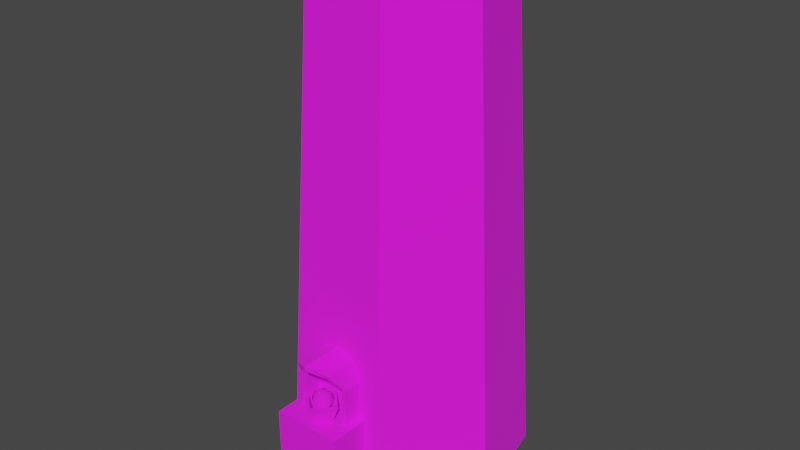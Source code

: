# Source: Furnace.blend  (saved by Blender 5.1.30; exported with 4.5.12 LTS)
import bpy
from mathutils import Matrix  # noqa: F401  (used for matrix-valued properties, if any)

bpy.ops.wm.read_factory_settings(use_empty=True)
scene = bpy.context.scene
scene.name = 'Scene'

# ---- collections
col_collection = bpy.data.collections.new('Collection'); scene.collection.children.link(col_collection)

# ---- images (referenced by path relative to the original .blend; pixels are not part of the script)
import os
ASSET_DIR = os.environ.get("B2B_ASSET_DIR", "")  # directory of the original .blend (textures are referenced by path, not embedded)
HERE = os.path.dirname(os.path.abspath(__file__))  # packed textures are extracted next to this script under _unpacked/

def load_image(name, relpath, width, height, colorspace="sRGB"):
    """Load a texture the original file referenced (path relative to the .blend, or extracted next to this script)."""
    p = next((c for c in (os.path.join(HERE, relpath), os.path.join(ASSET_DIR, relpath)) if relpath and os.path.exists(c)), "")
    if p:
        img = bpy.data.images.load(p, check_existing=True)
        img.name = name
    else:  # same state as the original file: an image datablock whose file is absent (Cycles renders it pink)
        img = bpy.data.images.new(name, width, height)
        img.source = "FILE"
        img.filepath = "//" + (relpath or name)
    img.colorspace_settings.name = colorspace
    return img
img_stone1_darker_png = load_image('stone1 Darker.png', 'stone1 Darker.png', 1024, 1024, 'sRGB')
img_gold___dark_png = load_image('gold - dark.png', 'gold - dark.png', 1024, 1024, 'sRGB')
img_embers_jpg = load_image('embers.jpg', 'embers.jpg', 1024, 1024, 'sRGB')
img_grate_png = load_image('Grate.png', 'Grate.png', 1024, 1024, 'sRGB')

# ---- materials (node trees are filled in below, after node groups)
mat_stone = bpy.data.materials.new('Stone')
mat_stone_2 = bpy.data.materials.new('Stone 2')
mat_ember = bpy.data.materials.new('Ember')
mat_metal_grate = bpy.data.materials.new('Metal Grate')

# ---- material node trees
mat_stone.use_nodes = True; mat_stone.node_tree.nodes.clear()
_N = mat_stone.node_tree.nodes; _L = mat_stone.node_tree.links
n0 = _N.new('ShaderNodeBsdfPrincipled'); n0.name = 'Principled BSDF'; n0.location = (-200, 100)
n0.inputs[2].default_value = 1.0
n1 = _N.new('ShaderNodeOutputMaterial'); n1.name = 'Material Output'; n1.location = (200, 100)
n2 = _N.new('ShaderNodeTexImage'); n2.name = 'Image Texture'; n2.location = (-490, 80)
n2.image = img_stone1_darker_png
_L.new(n0.outputs[0], n1.inputs[0])
_L.new(n2.outputs[0], n0.inputs[0])
n1.is_active_output = True
mat_stone_2.use_nodes = True; mat_stone_2.node_tree.nodes.clear()
_N = mat_stone_2.node_tree.nodes; _L = mat_stone_2.node_tree.links
n0 = _N.new('ShaderNodeBsdfPrincipled'); n0.name = 'Principled BSDF'; n0.location = (-200, 100)
n0.inputs[2].default_value = 1.0
n1 = _N.new('ShaderNodeOutputMaterial'); n1.name = 'Material Output'; n1.location = (200, 100)
n2 = _N.new('ShaderNodeTexImage'); n2.name = 'Image Texture'; n2.location = (-490, 80)
n2.image = img_gold___dark_png
_L.new(n0.outputs[0], n1.inputs[0])
_L.new(n2.outputs[0], n0.inputs[0])
n1.is_active_output = True
mat_ember.use_nodes = True; mat_ember.node_tree.nodes.clear()
_N = mat_ember.node_tree.nodes; _L = mat_ember.node_tree.links
n0 = _N.new('ShaderNodeBsdfPrincipled'); n0.name = 'Principled BSDF'; n0.location = (-200, 100)
n0.inputs[2].default_value = 1.0
n1 = _N.new('ShaderNodeOutputMaterial'); n1.name = 'Material Output'; n1.location = (200, 100)
n2 = _N.new('ShaderNodeTexImage'); n2.name = 'Image Texture'; n2.location = (-490, 80)
n2.image = img_embers_jpg
_L.new(n0.outputs[0], n1.inputs[0])
_L.new(n2.outputs[0], n0.inputs[0])
n1.is_active_output = True
mat_metal_grate.use_nodes = True; mat_metal_grate.node_tree.nodes.clear()
_N = mat_metal_grate.node_tree.nodes; _L = mat_metal_grate.node_tree.links
n0 = _N.new('ShaderNodeBsdfPrincipled'); n0.name = 'Principled BSDF'; n0.location = (-200, 100)
n0.inputs[2].default_value = 1.0
n1 = _N.new('ShaderNodeOutputMaterial'); n1.name = 'Material Output'; n1.location = (200, 100)
n2 = _N.new('ShaderNodeTexImage'); n2.name = 'Image Texture'; n2.location = (-490, 80)
n2.image = img_grate_png
_L.new(n0.outputs[0], n1.inputs[0])
_L.new(n2.outputs[0], n0.inputs[0])
n1.is_active_output = True

# ---- world
world_world = bpy.data.worlds.new('World'); scene.world = world_world
world_world.use_nodes = True; world_world.node_tree.nodes.clear()
_N = world_world.node_tree.nodes; _L = world_world.node_tree.links
n0 = _N.new('ShaderNodeOutputWorld'); n0.name = 'World Output'; n0.location = (300, 300)
n1 = _N.new('ShaderNodeBackground'); n1.name = 'Background'; n1.location = (10, 300)
n1.inputs[0].default_value = (0.05088, 0.05088, 0.05088, 1.0)
_L.new(n1.outputs[0], n0.inputs[0])
n0.is_active_output = True
world_world.color = (0.05088, 0.05088, 0.05088)
world_world.use_sun_shadow = False
world_world.sun_shadow_jitter_overblur = 0.0

# ---- meshes
me_circle_001 = bpy.data.meshes.new('Circle.001')
me_circle_001.from_pydata([(0.0, 0.7169, 2.094), (-0.5605, 0.447, 2.094), (-0.699, -0.1595, 2.094), (-0.3111, -0.6459, 2.094), (0.3111, -0.6459, 2.094), (0.699, -0.1595, 2.094), (0.5605, 0.447, 2.094), (-2.785e-09, 1.327, -2.048), (-1.038, 0.8275, -2.048), (-1.294, -0.2953, -2.048), (-0.5758, -1.196, -2.048), (0.5758, -1.196, -2.048), (1.294, -0.2953, -2.048), (1.038, 0.8275, -2.048), (-0.7818, 0.6235, 2.094), (0.0, 1.0, 2.094), (-0.9749, -0.2225, 2.094), (-0.4339, -0.901, 2.094), (0.4339, -0.901, 2.094), (0.9749, -0.2225, 2.094), (0.7818, 0.6235, 2.094), (-0.5605, 0.447, -2.048), (0.0, 0.7169, -2.048), (-0.699, -0.1595, -2.048), (-0.3111, -0.6459, -2.048), (0.3111, -0.6459, -2.048), (0.699, -0.1595, -2.048), (0.5605, 0.447, -2.048), (0.0, -0.901, 2.094), (0.0, -0.6459, 2.094), (-0.05314, -0.6459, -1.009), (-0.09368, -0.6459, -0.9158), (0.07806, -0.6459, -1.009), (0.1186, -0.6459, -0.9158), (0.01246, -0.6459, -0.8581), (-0.09368, -1.115, -0.9158), (-0.05314, -1.122, -1.009), (0.1186, -1.115, -0.9158), (0.07806, -1.122, -1.009), (0.01246, -1.111, -0.8581)], [], [(15, 7, 8, 14), (14, 8, 9, 16), (0, 1, 21, 22), (1, 0, 15, 14), (2, 1, 14, 16), (3, 2, 16, 17), (5, 4, 18, 19), (6, 5, 19, 20), (0, 6, 20, 15), (5, 6, 27, 26), (20, 13, 7, 15), (1, 2, 23, 21), (6, 0, 22, 27), (4, 5, 26, 25), (2, 3, 24, 23), (18, 11, 12, 19), (25, 24, 30, 32), (30, 24, 3, 29, 4, 25, 32, 33, 34, 31), (16, 9, 10, 17), (11, 18, 28, 17, 10, 36, 35, 39, 37, 38), (36, 10, 11, 38), (19, 12, 13, 20), (29, 3, 17, 28, 18, 4), (38, 37, 33, 32), (30, 31, 35, 36), (37, 39, 34, 33), (30, 36, 38, 32), (39, 35, 31, 34)])
_uv = me_circle_001.uv_layers.new(name='UVMap')
_uv.uv.foreach_set('vector', [0.5385, 0.8935, -0.3196, 1.035, -0.3695, 0.8729, 0.5009, 0.7715, 0.5009, 0.7715, -0.3695, 0.8729, -0.4029, 0.7092, 0.4758, 0.6482, 1.42, -0.1115, 1.42, -0.02218, 0.539, -0.02218, 0.539, -0.1115, 0.6566, 0.7343, 0.7856, 0.7541, 0.7989, 0.7937, 0.6191, 0.766, 0.5992, 0.6538, 0.6566, 0.7343, 0.6191, 0.766, 0.539, 0.6538, 0.6566, 0.5734, 0.5992, 0.6538, 0.539, 0.6538, 0.6191, 0.5416, 0.889, 0.6092, 0.7856, 0.5535, 0.7989, 0.5139, 0.9432, 0.5916, 0.889, 0.6985, 0.889, 0.6092, 0.9432, 0.5916, 0.9432, 0.7161, 0.7856, 0.7541, 0.889, 0.6985, 0.9432, 0.7161, 0.7989, 0.7937, 1.42, 0.335, 1.42, 0.4243, 0.539, 0.4243, 0.539, 0.335, 0.5009, 0.1517, -0.3695, 0.05035, -0.3196, -0.1115, 0.5385, 0.0298, 1.42, -0.02218, 1.42, 0.06711, 0.539, 0.06711, 0.539, -0.02218, 1.42, 0.4243, 1.42, 0.5136, 0.539, 0.5136, 0.539, 0.4243, 1.42, 0.2457, 1.42, 0.335, 0.539, 0.335, 0.539, 0.2457, 1.42, 0.06711, 1.42, 0.1564, 0.539, 0.1564, 0.539, 0.06711, 0.4632, 0.3994, -0.4196, 0.379, -0.4029, 0.2141, 0.4758, 0.2751, 0.539, 0.2457, 0.539, 0.1564, 0.7598, 0.1934, 0.7598, 0.2122, 0.7598, 0.1934, 0.539, 0.1564, 1.42, 0.1564, 1.42, 0.201, 1.42, 0.2457, 0.539, 0.2457, 0.7598, 0.2122, 0.7797, 0.2181, 0.7919, 0.2028, 0.7797, 0.1876, 0.4758, 0.6482, -0.4029, 0.7092, -0.4196, 0.5443, 0.4632, 0.5239, -0.4196, 0.379, 0.4632, 0.3994, 0.4632, 0.4616, 0.4632, 0.5239, -0.4196, 0.5443, -0.1982, 0.4693, -0.1783, 0.4751, -0.166, 0.4598, -0.1783, 0.4446, -0.1982, 0.4504, -0.1982, 0.4693, -0.4196, 0.5443, -0.4196, 0.379, -0.1982, 0.4504, 0.4758, 0.2751, -0.4029, 0.2141, -0.3695, 0.05035, 0.5009, 0.1517, 0.7211, 0.5634, 0.6566, 0.5734, 0.6191, 0.5416, 0.709, 0.5278, 0.7989, 0.5139, 0.7856, 0.5535, 0.0, 0.0, 0.0, 0.0, 0.0, 0.0, 0.0, 0.0, 0.0, 0.0, 0.0, 0.0, 0.0, 0.0, 0.0, 0.0, 0.0, 0.0, 0.0, 0.0, 0.0, 0.0, 0.0, 0.0, 0.0, 0.0, 0.0, 0.0, 0.0, 0.0, 0.0, 0.0, 0.0, 0.0, 0.0, 0.0, 0.0, 0.0, 0.0, 0.0])
me_circle_001.materials.append(mat_stone)
me_circle_001.materials.append(None)
me_circle_001.update()
me_sphere_001 = bpy.data.meshes.new('Sphere.001')
me_sphere_001.from_pydata([(0.01117, 1.422, 2.529), (-1.037, 1.422, 2.095), (-1.471, 1.422, 1.047), (1.493, 1.422, 1.047), (1.059, 1.422, 2.095), (0.01117, 1.422, 2.274), (-0.8565, 1.422, 1.914), (-1.216, 1.422, 1.047), (1.238, 1.422, 1.047), (0.8789, 1.422, 1.914), (0.01117, -1.083, 2.529), (-1.037, -0.5477, 2.095), (-1.471, 0.1393, 1.047), (1.493, 0.1393, 1.047), (1.059, -0.5477, 2.095), (0.01117, -1.083, 2.274), (-0.8565, -0.5477, 1.914), (-1.216, 0.1393, 1.047), (1.238, 0.1393, 1.047), (0.8789, -0.5477, 1.914), (-1.471, 1.422, -0.9767), (-1.216, 1.422, -0.9767), (1.238, 1.422, -0.9767), (1.493, 1.422, -0.9767), (-1.471, 0.1393, -0.9767), (-1.216, 0.1393, -0.9767), (1.238, 0.1393, -0.9767), (1.493, 0.1393, -0.9767), (-1.471, -1.167, -0.9767), (-1.216, -1.167, -0.9767), (1.238, -1.167, -0.9767), (1.493, -1.167, -0.9767), (-1.898, 1.429, -0.9767), (1.92, 1.429, -0.9767), (-1.898, 0.1457, -0.9767), (1.92, 0.1457, -0.9767), (-1.898, -1.16, -0.9767), (1.92, -1.16, -0.9767), (-1.471, -1.167, -6.984), (-1.216, -1.167, -6.984), (1.238, -1.167, -6.984), (1.493, -1.167, -6.984), (-1.898, 1.429, -6.984), (1.92, 1.429, -6.984), (-1.898, 0.1457, -6.984), (1.92, 0.1457, -6.984), (-1.898, -1.16, -6.984), (1.92, -1.16, -6.984)], [], [(11, 16, 15, 10), (10, 15, 19, 14), (12, 17, 16, 11), (14, 19, 18, 13), (17, 25, 21, 7), (6, 16, 17, 7), (8, 22, 26, 18), (4, 14, 13, 3), (8, 18, 19, 9), (0, 10, 14, 4), (1, 11, 10, 0), (9, 19, 15, 5), (5, 15, 16, 6), (2, 12, 11, 1), (26, 30, 31, 27), (26, 25, 29, 30), (18, 26, 27, 13), (3, 8, 22, 23), (12, 24, 25, 17), (13, 27, 23, 3), (2, 20, 24, 12), (7, 2, 20, 21), (25, 26, 22, 21), (24, 28, 29, 25), (31, 37, 35, 27), (20, 32, 34, 24), (24, 34, 36, 28), (27, 35, 33, 23), (31, 41, 47, 37), (30, 40, 41, 31), (35, 45, 43, 33), (36, 46, 38, 28), (30, 29, 39, 40), (37, 47, 45, 35), (34, 44, 46, 36), (28, 38, 39, 29), (32, 42, 44, 34)])
_uv = me_sphere_001.uv_layers.new(name='UVMap')
_uv.uv.foreach_set('vector', [0.3656, 0.5036, 0.3588, 0.5105, 0.3259, 0.4963, 0.3259, 0.4866, 0.3259, 0.4866, 0.3259, 0.4963, 0.293, 0.5105, 0.2861, 0.5036, 0.382, 0.5441, 0.3724, 0.5441, 0.3588, 0.5105, 0.3656, 0.5036, 0.2861, 0.5036, 0.293, 0.5105, 0.2793, 0.5441, 0.2697, 0.5441, 0.6736, 0.2589, 0.6736, 0.3356, 0.6392, 0.3356, 0.6392, 0.2589, 0.5784, 0.2589, 0.5784, 0.3324, 0.5532, 0.3113, 0.5532, 0.2635, 0.6775, 0.534, 0.6585, 0.6084, 0.6252, 0.5998, 0.6442, 0.5255, 0.6325, 0.3523, 0.6853, 0.3523, 0.6785, 0.3921, 0.6441, 0.3921, 0.6775, 0.534, 0.6442, 0.5255, 0.6252, 0.4867, 0.6763, 0.4998, 0.5941, 0.3523, 0.5941, 0.4473, 0.5532, 0.427, 0.5532, 0.3523, 0.6325, 0.3523, 0.6325, 0.427, 0.5941, 0.4473, 0.5941, 0.3523, 0.6392, 0.2635, 0.6392, 0.337, 0.614, 0.3523, 0.614, 0.2589, 0.614, 0.2589, 0.614, 0.3523, 0.5784, 0.3324, 0.5784, 0.2589, 0.7187, 0.5264, 0.6843, 0.5264, 0.6775, 0.4867, 0.7303, 0.4867, 0.4633, 0.6053, 0.5128, 0.6053, 0.5128, 0.6149, 0.4633, 0.6149, 0.4633, 0.6053, 0.4633, 0.5125, 0.5128, 0.5125, 0.5128, 0.6053, 0.2793, 0.5441, 0.2793, 0.6207, 0.2697, 0.6207, 0.2697, 0.5441, 0.5128, 0.5332, 0.5225, 0.5332, 0.5225, 0.6099, 0.5128, 0.6099, 0.382, 0.5441, 0.382, 0.6207, 0.3724, 0.6207, 0.3724, 0.5441, 0.6785, 0.3921, 0.6785, 0.4688, 0.6441, 0.4688, 0.6441, 0.3921, 0.7187, 0.5264, 0.7187, 0.6031, 0.6843, 0.6031, 0.6843, 0.5264, 0.6155, 0.5332, 0.6252, 0.5332, 0.6252, 0.6099, 0.6155, 0.6099, 0.4633, 0.5125, 0.4633, 0.6053, 0.4147, 0.6053, 0.4147, 0.5125, 0.4633, 0.5028, 0.5128, 0.5028, 0.5128, 0.5125, 0.4633, 0.5125, 0.5128, 0.6149, 0.5126, 0.631, 0.463, 0.631, 0.4633, 0.6149, 0.4147, 0.5028, 0.4144, 0.4867, 0.463, 0.4867, 0.4633, 0.5028, 0.4633, 0.5028, 0.463, 0.4867, 0.5126, 0.4867, 0.5128, 0.5028, 0.4633, 0.6149, 0.463, 0.631, 0.4144, 0.631, 0.4147, 0.6149, 0.2859, 0.2589, 0.2859, 0.4866, 0.2697, 0.4866, 0.2697, 0.2589, 0.2955, 0.2589, 0.2955, 0.4866, 0.2859, 0.4866, 0.2859, 0.2589, 0.4488, 0.2589, 0.4488, 0.4867, 0.4144, 0.4867, 0.4144, 0.2589, 0.4144, 0.2589, 0.4144, 0.4866, 0.3982, 0.4866, 0.3982, 0.2589, 0.2955, 0.2589, 0.3886, 0.2589, 0.3886, 0.4866, 0.2955, 0.4866, 0.4838, 0.2589, 0.4838, 0.4867, 0.4488, 0.4867, 0.4488, 0.2589, 0.5188, 0.2589, 0.5188, 0.4867, 0.4838, 0.4867, 0.4838, 0.2589, 0.3982, 0.2589, 0.3982, 0.4866, 0.3886, 0.4866, 0.3886, 0.2589, 0.5532, 0.2589, 0.5532, 0.4867, 0.5188, 0.4867, 0.5188, 0.2589])
me_sphere_001.materials.append(mat_stone)
me_sphere_001.update()
me_sphere_002 = bpy.data.meshes.new('Sphere.002')
me_sphere_002.from_pydata([(-5.977e-08, 0.8746, -0.06068), (-5.977e-08, 0.6185, -0.6791), (-5.977e-08, 0.0, -0.9353), (0.8746, -3.823e-08, -0.06068), (0.6185, -2.703e-08, -0.6791), (-1.362e-07, -0.8746, -0.06068), (-1.138e-07, -0.6185, -0.6791), (-0.8746, 1.147e-07, -0.06068), (-0.6185, 8.11e-08, -0.6791), (5.53e-08, 1.116, -0.06068), (5.53e-08, 0.7891, -0.8498), (5.53e-08, -2.729e-08, -1.177), (1.116, -7.607e-08, -0.06068), (0.7891, -6.179e-08, -0.8498), (-4.226e-08, -1.116, -0.06068), (-1.368e-08, -0.7891, -0.8498), (-1.116, 1.19e-07, -0.06068), (-0.7891, 7.619e-08, -0.8498)], [], [(1, 4, 3, 0), (2, 4, 1), (4, 6, 5, 3), (2, 6, 4), (6, 8, 7, 5), (2, 8, 6), (8, 1, 0, 7), (2, 1, 8), (10, 9, 12, 13), (11, 10, 13), (13, 12, 14, 15), (11, 13, 15), (15, 14, 16, 17), (11, 15, 17), (17, 16, 9, 10), (11, 17, 10), (3, 5, 14, 12), (0, 3, 12, 9), (7, 0, 9, 16), (5, 7, 16, 14)])
_uv = me_sphere_002.uv_layers.new(name='UVMap')
_uv.uv.foreach_set('vector', [0.3797, 0.5845, 0.3797, 0.5478, 0.4056, 0.5402, 0.4056, 0.5921, 0.485, 0.4924, 0.5034, 0.5107, 0.4667, 0.5107, 0.3797, 0.5478, 0.3797, 0.5845, 0.3538, 0.5921, 0.3538, 0.5402, 0.485, 0.4924, 0.5034, 0.4741, 0.5034, 0.5107, 0.4056, 0.5845, 0.4056, 0.5478, 0.4315, 0.5402, 0.4315, 0.5921, 0.485, 0.4924, 0.4667, 0.4741, 0.5034, 0.4741, 0.4315, 0.5845, 0.4315, 0.5478, 0.4575, 0.5402, 0.4575, 0.5921, 0.485, 0.4924, 0.4667, 0.5107, 0.4667, 0.4741, 0.3675, 0.4838, 0.4005, 0.4741, 0.4005, 0.5402, 0.3675, 0.5305, 0.3538, 0.5072, 0.3675, 0.4838, 0.3675, 0.5305, 0.453, 0.4644, 0.4199, 0.4741, 0.4199, 0.4079, 0.453, 0.4176, 0.4667, 0.441, 0.453, 0.4644, 0.453, 0.4176, 0.4336, 0.4838, 0.4667, 0.4741, 0.4667, 0.5402, 0.4336, 0.5305, 0.4199, 0.5072, 0.4336, 0.4838, 0.4336, 0.5305, 0.4998, 0.4644, 0.4667, 0.4741, 0.4667, 0.4079, 0.4998, 0.4176, 0.5135, 0.441, 0.4998, 0.4644, 0.4998, 0.4176, 0.4128, 0.4669, 0.4128, 0.4151, 0.4199, 0.4079, 0.4199, 0.4741, 0.3609, 0.4669, 0.4128, 0.4669, 0.4199, 0.4741, 0.3538, 0.4741, 0.3609, 0.4151, 0.3609, 0.4669, 0.3538, 0.4741, 0.3538, 0.4079, 0.4128, 0.4151, 0.3609, 0.4151, 0.3538, 0.4079, 0.4199, 0.4079])
me_sphere_002.materials.append(mat_stone_2)
me_sphere_002.update()
me_sphere = bpy.data.meshes.new('Sphere')
me_sphere.from_pydata([(0.0, 0.0, 1.0), (0.0, 0.7071, 0.7071), (0.0, 1.0, 0.0), (0.0, 0.7071, -0.7071), (0.0, 0.0, -1.0), (0.6725, 0.2185, 0.7071), (0.9511, 0.309, 0.0), (0.6725, 0.2185, -0.7071), (0.4156, -0.5721, 0.7071), (0.5878, -0.809, 0.0), (0.4156, -0.5721, -0.7071), (-0.4156, -0.5721, 0.7071), (-0.5878, -0.809, 0.0), (-0.4156, -0.5721, -0.7071), (-0.6725, 0.2185, 0.7071), (-0.9511, 0.309, 0.0), (-0.6725, 0.2185, -0.7071)], [], [(2, 1, 5, 6), (3, 2, 6, 7), (1, 0, 5), (4, 3, 7), (7, 6, 9, 10), (5, 0, 8), (4, 7, 10), (6, 5, 8, 9), (10, 9, 12, 13), (8, 0, 11), (4, 10, 13), (9, 8, 11, 12), (12, 11, 14, 15), (13, 12, 15, 16), (11, 0, 14), (4, 13, 16), (4, 16, 3), (15, 14, 1, 2), (16, 15, 2, 3), (14, 0, 1)])
me_sphere.polygons.foreach_set('use_smooth', [True] * 20)
_uv = me_sphere.uv_layers.new(name='UVMap')
_uv.uv.foreach_set('vector', [0.5, 0.5198, 0.478, 0.5198, 0.478, 0.4802, 0.5, 0.4802, 0.522, 0.5198, 0.5, 0.5198, 0.5, 0.4802, 0.522, 0.4802, 0.478, 0.5198, 0.4561, 0.5, 0.478, 0.4802, 0.5439, 0.5, 0.522, 0.5198, 0.522, 0.4802, 0.522, 0.4802, 0.5, 0.4802, 0.5, 0.4407, 0.522, 0.4407, 0.478, 0.4802, 0.4561, 0.4605, 0.478, 0.4407, 0.5439, 0.4605, 0.522, 0.4802, 0.522, 0.4407, 0.5, 0.4802, 0.478, 0.4802, 0.478, 0.4407, 0.5, 0.4407, 0.522, 0.4407, 0.5, 0.4407, 0.5, 0.4012, 0.522, 0.4012, 0.478, 0.4407, 0.4561, 0.4209, 0.478, 0.4012, 0.5439, 0.4209, 0.522, 0.4407, 0.522, 0.4012, 0.5, 0.4407, 0.478, 0.4407, 0.478, 0.4012, 0.5, 0.4012, 0.5, 0.5988, 0.478, 0.5988, 0.478, 0.5593, 0.5, 0.5593, 0.522, 0.5988, 0.5, 0.5988, 0.5, 0.5593, 0.522, 0.5593, 0.478, 0.5988, 0.4561, 0.5791, 0.478, 0.5593, 0.5439, 0.5791, 0.522, 0.5988, 0.522, 0.5593, 0.5439, 0.5395, 0.522, 0.5593, 0.522, 0.5198, 0.5, 0.5593, 0.478, 0.5593, 0.478, 0.5198, 0.5, 0.5198, 0.522, 0.5593, 0.5, 0.5593, 0.5, 0.5198, 0.522, 0.5198, 0.478, 0.5593, 0.4561, 0.5395, 0.478, 0.5198])
me_sphere.materials.append(mat_ember)
me_sphere.update()
me_circle_002 = bpy.data.meshes.new('Circle.002')
me_circle_002.from_pydata([(-0.09368, -1.115, -0.9158), (-0.05314, -1.122, -1.009), (0.1186, -1.115, -0.9158), (0.07806, -1.122, -1.009), (0.01246, -1.111, -0.8581)], [], [(4, 0, 1, 3, 2)])
_uv = me_circle_002.uv_layers.new(name='UVMap')
_uv.uv.foreach_set('vector', [0.3977, 0.7815, 0.2364, 0.5728, 0.298, 0.2352, 0.4974, 0.2352, 0.559, 0.5728])
me_circle_002.materials.append(mat_metal_grate)
me_circle_002.update()
me_circle_003 = bpy.data.meshes.new('Circle.003')
me_circle_003.from_pydata([(-1.434e-08, 0.7169, 0.6335), (-0.5605, 0.447, 0.6335), (-0.699, -0.1595, 0.6335), (-0.3111, -0.6459, 0.6335), (0.3111, -0.6459, 0.6335), (0.699, -0.1595, 0.6335), (0.5605, 0.447, 0.6335), (-0.5605, 0.447, -2.384e-07), (-1.434e-08, 0.7169, -2.384e-07), (-0.699, -0.1595, -2.384e-07), (-0.3111, -0.6459, -2.384e-07), (0.3111, -0.6459, -2.384e-07), (0.699, -0.1595, -2.384e-07), (0.5605, 0.447, -2.384e-07)], [], [(0, 8, 7, 1), (5, 12, 13, 6), (1, 7, 9, 2), (6, 13, 8, 0), (4, 11, 12, 5), (2, 9, 10, 3), (11, 4, 3, 10)])
me_circle_003.polygons.foreach_set('use_smooth', [True] * 7)
_uv = me_circle_003.uv_layers.new(name='UVMap')
_uv.uv.foreach_set('vector', [-0.005556, 0.9862, -0.005555, 0.01383, 0.1373, 0.01383, 0.1373, 0.9862, 0.7087, 0.9862, 0.7087, 0.01383, 0.8516, 0.01383, 0.8516, 0.9862, 0.1373, 0.9862, 0.1373, 0.01383, 0.2802, 0.01383, 0.2802, 0.9862, 0.8516, 0.9862, 0.8516, 0.01383, 0.9944, 0.01383, 0.9944, 0.9862, 0.5659, 0.9862, 0.5659, 0.01383, 0.7087, 0.01383, 0.7087, 0.9862, 0.2802, 0.9862, 0.2802, 0.01383, 0.423, 0.01383, 0.423, 0.9862, 0.5659, 0.01383, 0.5659, 0.9862, 0.423, 0.9862, 0.423, 0.01383])
me_circle_003.materials.append(mat_stone)
me_circle_003.materials.append(None)
me_circle_003.update()

# ---- objects
ob_circle = bpy.data.objects.new('Circle', me_circle_001)
ob_sphere = bpy.data.objects.new('Sphere', me_sphere_001)
ob_sphere_001 = bpy.data.objects.new('Sphere.001', me_sphere_002)
ob_sphere_002 = bpy.data.objects.new('Sphere.002', me_sphere)
ob_circle_001 = bpy.data.objects.new('Circle.001', me_circle_002)
ob_circle_002 = bpy.data.objects.new('Circle.002', me_circle_003)

# ---- transforms, parenting, visibility, modifiers, constraints
ob_circle.location = (0.0, 0.0, 3.249)
ob_circle.scale = (1.188, 1.188, 1.587)
ob_sphere.location = (0.01217, -1.616, 1.466)
ob_sphere.scale = (0.2361, 0.2361, 0.2361)
ob_sphere_001.location = (0.01217, -1.616, 1.466)
ob_sphere_001.scale = (0.2361, 0.2361, 0.2361)
ob_sphere_002.location = (0.0188, -1.605, 1.448)
ob_sphere_002.rotation_euler = (0.0, -0.0, 0.5896)
ob_sphere_002.scale = (0.1487, 0.1487, 0.1487)
ob_circle_001.location = (0.0, 0.07157, 3.249)
ob_circle_001.scale = (1.188, 1.188, 1.587)
ob_circle_002.location = (1.703e-08, 2.554e-08, -0.0002708)
ob_circle_002.scale = (1.188, 1.188, 1.587)

# ---- collection membership
col_collection.objects.link(ob_circle)
col_collection.objects.link(ob_sphere)
col_collection.objects.link(ob_sphere_001)
col_collection.objects.link(ob_sphere_002)
col_collection.objects.link(ob_circle_001)
col_collection.objects.link(ob_circle_002)

# ---- scene / render settings (as saved in the file)
scene.frame_start = 1; scene.frame_end = 250; scene.frame_set(73)
scene.render.engine = 'BLENDER_EEVEE_NEXT'
scene.render.bake_bias = 0.0
scene.render.bake_samples = 0
scene.cycles.sampling_pattern = 'TABULATED_SOBOL'
scene.view_settings.view_transform = 'Filmic'
bpy.context.view_layer.update()

# ---- added for rendering (the .blend has no active camera and no usable light): camera, sun
cam_auto = bpy.data.cameras.new('AutoCamera')
cam_auto.lens = 50.0
cam_auto.sensor_width = 36.0
cam_auto.clip_end = 1000.0
ob_auto_camera = bpy.data.objects.new('AutoCamera', cam_auto)
scene.collection.objects.link(ob_auto_camera)
ob_auto_camera.location = (7.57871, -9.25195, 9.25726)
ob_auto_camera.rotation_euler = (1.09748, -7.21219e-08, 0.694738)
scene.camera = ob_auto_camera
light_auto_sun = bpy.data.lights.new('AutoSun', 'SUN')
light_auto_sun.energy = 3.0
light_auto_sun.angle = 0.0523599
ob_auto_sun = bpy.data.objects.new('AutoSun', light_auto_sun)
scene.collection.objects.link(ob_auto_sun)
ob_auto_sun.rotation_euler = (0.872665, 0.174533, 0.523599)
bpy.context.view_layer.update()
